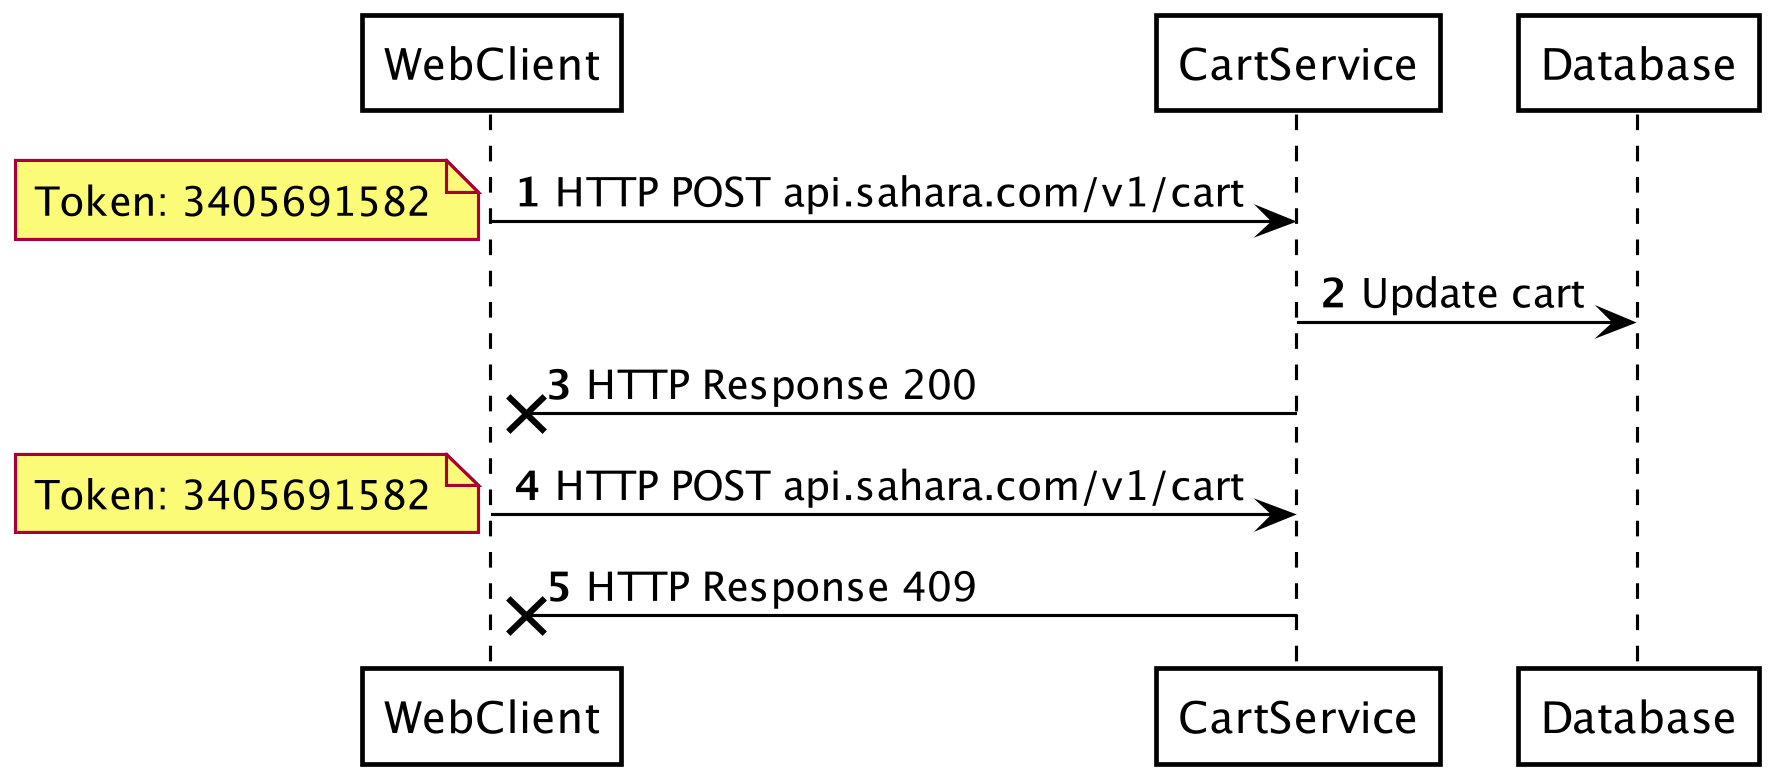

The diagram above was rendered by PlantUML. Its source (embedded in the PNG):
@startuml SyncVsAsync
skinparamlocked dpi 300

' left to right direction

skinparam shadowing false
skinparam ParticipantBorderColor black
skinparam ArrowColor black
skinparam ParticipantBackgroundColor white
skinparam ParticipantFontColor black
skinparam SequenceLifeLineBorderColor black

autonumber
WebClient -> CartService : HTTP POST api.sahara.com/v1/cart
note left: Token: 3405691582
CartService -> Database : Update cart
CartService ->x WebClient : HTTP Response 200
WebClient -> CartService : HTTP POST api.sahara.com/v1/cart
note left: Token: 3405691582
CartService ->x WebClient : HTTP Response 409

@enduml